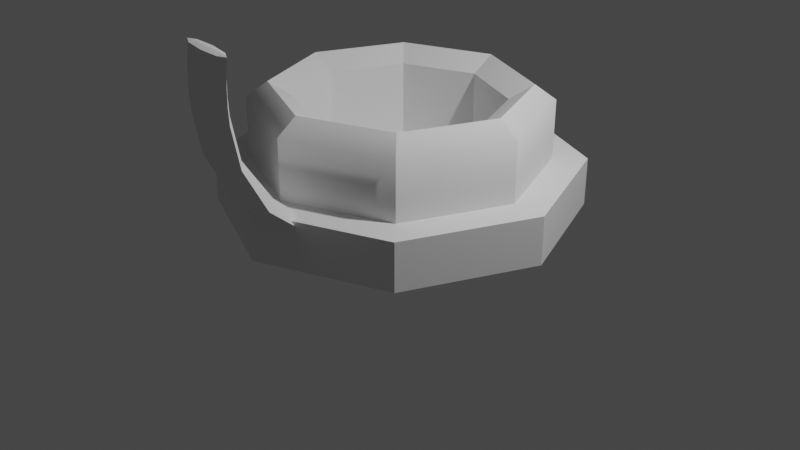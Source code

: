 # Source: candle_hold.blend  (saved by Blender 3.5.10; exported with 4.5.12 LTS)
import bpy
from mathutils import Matrix  # noqa: F401  (used for matrix-valued properties, if any)

bpy.ops.wm.read_factory_settings(use_empty=True)
scene = bpy.context.scene
scene.name = 'Scene'

# ---- collections
col_collection = bpy.data.collections.new('Collection'); scene.collection.children.link(col_collection)

# ---- node groups
ng_auto_smooth = bpy.data.node_groups.new('Auto Smooth', 'GeometryNodeTree')
_s = ng_auto_smooth.interface.new_socket(name='Geometry', in_out='OUTPUT', socket_type='NodeSocketGeometry')
_s = ng_auto_smooth.interface.new_socket(name='Geometry', in_out='INPUT', socket_type='NodeSocketGeometry')
_s = ng_auto_smooth.interface.new_socket(name='Angle', in_out='INPUT', socket_type='NodeSocketFloat')
_s.subtype = 'ANGLE'
_s.min_value = 0.0
_s.max_value = 3.142
ng_auto_smooth.is_modifier = True
_N = ng_auto_smooth.nodes; _L = ng_auto_smooth.links
n0 = _N.new('NodeGroupOutput'); n0.name = 'Group Output'; n0.location = (480, -100)
n1 = _N.new('NodeGroupInput'); n1.name = 'Group Input'; n1.location = (-420, -300)
n2 = _N.new('NodeGroupInput'); n2.name = 'Group Input.001'; n2.location = (-60, -100)
n3 = _N.new('GeometryNodeSetShadeSmooth'); n3.name = 'Set Shade Smooth'; n3.location = (120, -100)
n3.domain = 'EDGE'
n4 = _N.new('GeometryNodeSetShadeSmooth'); n4.name = 'Set Shade Smooth.001'; n4.location = (300, -100)
n5 = _N.new('GeometryNodeInputMeshEdgeAngle'); n5.name = 'Edge Angle'; n5.location = (-420, -220)
n6 = _N.new('GeometryNodeInputEdgeSmooth'); n6.name = 'Is Edge Smooth'; n6.location = (-60, -160)
n7 = _N.new('GeometryNodeInputShadeSmooth'); n7.name = 'Is Face Smooth'; n7.location = (-240, -340)
n8 = _N.new('FunctionNodeBooleanMath'); n8.name = 'Boolean Math'; n8.location = (-60, -220)
n9 = _N.new('FunctionNodeCompare'); n9.name = 'Compare'; n9.location = (-240, -180)
n9.operation = 'LESS_EQUAL'
_L.new(n5.outputs[0], n9.inputs[0])
_L.new(n4.outputs[0], n0.inputs[0])
_L.new(n1.outputs[1], n9.inputs[1])
_L.new(n9.outputs[0], n8.inputs[0])
_L.new(n7.outputs[0], n8.inputs[1])
_L.new(n2.outputs[0], n3.inputs[0])
_L.new(n6.outputs[0], n3.inputs[1])
_L.new(n3.outputs[0], n4.inputs[0])
_L.new(n8.outputs[0], n3.inputs[2])
n0.is_active_output = True

# ---- world
world_world = bpy.data.worlds.new('World'); scene.world = world_world
world_world.use_nodes = True; world_world.node_tree.nodes.clear()
_N = world_world.node_tree.nodes; _L = world_world.node_tree.links
n0 = _N.new('ShaderNodeOutputWorld'); n0.name = 'World Output'; n0.location = (300, 300)
n1 = _N.new('ShaderNodeBackground'); n1.name = 'Background'; n1.location = (10, 300)
n1.inputs[0].default_value = (0.05088, 0.05088, 0.05088, 1.0)
_L.new(n1.outputs[0], n0.inputs[0])
n0.is_active_output = True
world_world.color = (0.05088, 0.05088, 0.05088)
world_world.use_sun_shadow = False
world_world.sun_shadow_jitter_overblur = 0.0

# ---- cameras
cam_camera = bpy.data.cameras.new('Camera')
cam_camera.clip_end = 100.0
cam_camera.ortho_scale = 7.314

# ---- lights
light_light = bpy.data.lights.new('Light', 'POINT')
light_light.transmission_factor = 0.0
light_light.energy = 1000.0
light_light.shadow_soft_size = 0.1
light_light.shadow_maximum_resolution = 0.006
light_light.use_absolute_resolution = True

# ---- meshes
me_cylinder_006 = bpy.data.meshes.new('Cylinder.006')
me_cylinder_006.from_pydata([(0.0, 1.0, -1.0), (-1.209e-08, 0.8107, 1.0), (0.7071, 0.7071, -1.0), (0.5732, 0.5732, 1.0), (1.0, 0.0, -1.0), (0.8107, 4.096e-10, 1.0), (0.7071, -0.7071, -1.0), (0.5732, -0.5732, 1.0), (0.0, -1.0, -1.0), (-1.209e-08, -0.8107, 1.0), (-0.7071, -0.7071, -1.0), (-0.5732, -0.5732, 1.0), (-1.0, 0.0, -1.0), (-0.8107, 4.096e-10, 1.0), (-0.7071, 0.7071, -1.0), (-0.5732, 0.5732, 1.0), (0.7071, 0.7071, 1.0), (0.0, 1.0, 1.0), (1.0, 0.0, 1.0), (0.7071, -0.7071, 1.0), (0.0, -1.0, 1.0), (-0.7071, -0.7071, 1.0), (-1.0, 0.0, 1.0), (-0.7071, 0.7071, 1.0), (0.398, 0.398, 3.485), (-2.008e-08, 0.5629, 3.485), (0.5629, 4.096e-10, 3.485), (0.398, -0.398, 3.485), (-2.008e-08, -0.5629, 3.485), (-0.398, -0.398, 3.485), (-0.5629, 4.096e-10, 3.485), (-0.398, 0.398, 3.485), (0.5732, 0.5732, 3.485), (-1.209e-08, 0.8107, 3.485), (0.8107, 4.096e-10, 3.485), (0.5732, -0.5732, 3.485), (-1.209e-08, -0.8107, 3.485), (-0.5732, -0.5732, 3.485), (-0.8107, 4.096e-10, 3.485), (-0.5732, 0.5732, 3.485), (-1.584e-08, 0.6946, 4.108), (0.4911, 0.4911, 4.108), (0.6946, 4.096e-10, 4.108), (0.4911, -0.4911, 4.108), (-1.584e-08, -0.6946, 4.108), (-0.4911, -0.4911, 4.108), (-0.6946, 4.096e-10, 4.108), (-0.4911, 0.4911, 4.108), (0.398, 0.398, 3.485), (-2.008e-08, 0.5629, 3.485), (0.5629, 4.096e-10, 3.485), (0.398, -0.398, 3.485), (-2.008e-08, -0.5629, 3.485), (-0.398, -0.398, 3.485), (-0.5629, 4.096e-10, 3.485), (-0.398, 0.398, 3.485), (0.398, 0.398, 0.3911), (-2.008e-08, 0.5629, 0.3911), (0.5629, 4.096e-10, 0.3911), (0.398, -0.398, 0.3911), (-2.008e-08, -0.5629, 0.3911), (-0.398, -0.398, 0.3911), (-0.5629, 4.096e-10, 0.3911), (-0.398, 0.398, 0.3911)], [], [(0, 17, 16, 2), (2, 16, 18, 4), (4, 18, 19, 6), (6, 19, 20, 8), (8, 20, 21, 10), (10, 21, 22, 12), (11, 9, 36, 37), (12, 22, 23, 14), (14, 23, 17, 0), (0, 2, 4, 6, 8, 10, 12, 14), (13, 15, 1, 3, 5, 7, 9, 20, 19, 18, 16, 17, 23, 22, 21, 11), (9, 11, 21, 20), (25, 31, 63, 57), (7, 5, 34, 35), (3, 1, 33, 32), (1, 15, 39, 33), (13, 11, 37, 38), (9, 7, 35, 36), (5, 3, 32, 34), (15, 13, 38, 39), (40, 41, 32, 33), (41, 42, 34, 32), (42, 43, 35, 34), (43, 44, 36, 35), (44, 45, 37, 36), (45, 46, 38, 37), (46, 47, 39, 38), (47, 40, 33, 39), (55, 49, 40, 47), (54, 55, 47, 46), (53, 54, 46, 45), (52, 53, 45, 44), (51, 52, 44, 43), (50, 51, 43, 42), (48, 50, 42, 41), (49, 48, 41, 40), (25, 24, 48, 49), (24, 26, 50, 48), (26, 27, 51, 50), (27, 28, 52, 51), (28, 29, 53, 52), (29, 30, 54, 53), (30, 31, 55, 54), (31, 25, 49, 55), (56, 57, 63, 62, 61, 60, 59, 58), (30, 29, 61, 62), (28, 27, 59, 60), (26, 24, 56, 58), (31, 30, 62, 63), (29, 28, 60, 61), (27, 26, 58, 59), (24, 25, 57, 56)])
me_cylinder_006.polygons.foreach_set('use_smooth', [True] * 52)
_uv = me_cylinder_006.uv_layers.new(name='UVMap')
_uv.uv.foreach_set('vector', [0.669, 0.005419, 0.669, 0.2809, 0.5943, 0.2755, 0.5943, 0.0, 0.5943, 0.0, 0.5943, 0.2755, 0.4886, 0.2755, 0.4886, 0.0, 0.4886, 0.0, 0.4886, 0.2755, 0.4138, 0.2809, 0.4138, 0.005419, 0.0, 0.9692, 0.0, 0.6937, 0.1057, 0.6937, 0.1057, 0.9692, 0.1057, 0.9692, 0.1057, 0.6937, 0.1805, 0.6883, 0.1805, 0.9638, 0.9211, 0.0, 0.9211, 0.2755, 0.8153, 0.2755, 0.8153, 0.0, 0.2069, 0.004393, 0.2675, 0.0, 0.2675, 0.3423, 0.2069, 0.3467, 0.5943, 0.5416, 0.5943, 0.8171, 0.5195, 0.8117, 0.5195, 0.5362, 0.5195, 0.5362, 0.5195, 0.8117, 0.4138, 0.8117, 0.4138, 0.5362, 0.0, 0.5078, 0.07475, 0.433, 0.1805, 0.433, 0.2552, 0.5078, 0.2552, 0.6135, 0.1805, 0.6883, 0.07475, 0.6883, 8.233e-09, 0.6135, 0.5843, 0.3051, 0.4986, 0.3051, 0.438, 0.3657, 0.438, 0.4514, 0.4986, 0.512, 0.5843, 0.512, 0.6449, 0.4514, 0.669, 0.4614, 0.5943, 0.5362, 0.4886, 0.5362, 0.4138, 0.4614, 0.4138, 0.3557, 0.4886, 0.2809, 0.5943, 0.2809, 0.669, 0.3557, 0.6449, 0.3657, 0.6449, 0.4514, 0.6449, 0.3657, 0.669, 0.3557, 0.669, 0.4614, 0.8722, 0.8585, 0.8127, 0.8585, 0.8127, 0.4323, 0.8722, 0.4323, 0.3532, 0.0, 0.4138, 0.004393, 0.4138, 0.3467, 0.3532, 0.3423, 0.7547, 0.0, 0.8153, 0.004393, 0.8153, 0.3467, 0.7547, 0.3423, 0.0606, 0.0, 0.1463, 0.0, 0.1463, 0.3423, 0.0606, 0.3423, 0.9143, 0.4293, 1.0, 0.4293, 1.0, 0.7715, 0.9143, 0.7715, 0.2675, 0.0, 0.3532, 0.0, 0.3532, 0.3423, 0.2675, 0.3423, 0.669, 0.0, 0.7547, 0.0, 0.7547, 0.3423, 0.669, 0.3423, 0.1463, 0.0, 0.2069, 0.004393, 0.2069, 0.3467, 0.1463, 0.3423, 0.06674, 0.4293, 0.01482, 0.433, 0.0, 0.3467, 0.0606, 0.3423, 0.7486, 0.4293, 0.6752, 0.4293, 0.669, 0.3423, 0.7547, 0.3423, 0.399, 0.433, 0.3471, 0.4293, 0.3532, 0.3423, 0.4138, 0.3467, 0.3471, 0.4293, 0.2736, 0.4293, 0.2675, 0.3423, 0.3532, 0.3423, 0.2736, 0.4293, 0.2217, 0.433, 0.2069, 0.3467, 0.2675, 0.3423, 0.9939, 0.8585, 0.9204, 0.8585, 0.9143, 0.7715, 1.0, 0.7715, 0.1921, 0.433, 0.1402, 0.4293, 0.1463, 0.3423, 0.2069, 0.3467, 0.1402, 0.4293, 0.06674, 0.4293, 0.0606, 0.3423, 0.1463, 0.3423, 0.4169, 0.9355, 0.4169, 0.876, 0.504, 0.8691, 0.504, 0.9425, 0.4138, 0.9776, 0.4169, 0.9355, 0.504, 0.9425, 0.5002, 0.9944, 0.5913, 0.8735, 0.5931, 0.933, 0.5062, 0.9425, 0.504, 0.8691, 0.5931, 0.8313, 0.5913, 0.8735, 0.504, 0.8691, 0.5062, 0.8171, 0.7563, 0.9148, 0.7581, 0.9743, 0.6712, 0.9839, 0.669, 0.9105, 0.7581, 0.8727, 0.7563, 0.9148, 0.669, 0.9105, 0.6712, 0.8585, 0.1874, 0.6883, 0.2469, 0.6883, 0.2539, 0.7754, 0.1805, 0.7754, 0.4169, 0.876, 0.4138, 0.8339, 0.5002, 0.8171, 0.504, 0.8691, 0.2552, 0.433, 0.2552, 0.433, 0.2552, 0.433, 0.2552, 0.433, 0.2552, 0.433, 0.2552, 0.433, 0.2552, 0.433, 0.2552, 0.433, 0.2552, 0.433, 0.2552, 0.433, 0.2552, 0.433, 0.2552, 0.433, 0.2552, 0.433, 0.2552, 0.433, 0.2552, 0.433, 0.2552, 0.433, 0.2552, 0.433, 0.2552, 0.433, 0.2552, 0.433, 0.2552, 0.433, 0.2552, 0.433, 0.2552, 0.433, 0.2552, 0.433, 0.2552, 0.433, 0.2552, 0.433, 0.2552, 0.433, 0.2552, 0.433, 0.2552, 0.433, 0.2552, 0.433, 0.2552, 0.433, 0.2552, 0.433, 0.2552, 0.433, 0.8153, 0.3771, 0.8153, 0.3176, 0.8574, 0.2755, 0.9169, 0.2755, 0.959, 0.3176, 0.959, 0.3771, 0.9169, 0.4192, 0.8574, 0.4192, 0.7706, 0.8585, 0.7111, 0.8585, 0.7111, 0.4323, 0.7706, 0.4323, 0.3568, 0.8622, 0.2973, 0.8622, 0.2973, 0.4361, 0.3568, 0.4361, 0.6538, 0.9623, 0.5943, 0.9623, 0.5943, 0.5362, 0.6538, 0.5362, 0.8127, 0.8554, 0.7706, 0.8585, 0.7706, 0.4323, 0.8127, 0.4293, 0.7111, 0.8585, 0.669, 0.8554, 0.669, 0.4293, 0.7111, 0.4323, 0.2973, 0.8622, 0.2552, 0.8592, 0.2552, 0.433, 0.2973, 0.4361, 0.9143, 0.8554, 0.8722, 0.8585, 0.8722, 0.4323, 0.9143, 0.4293])
me_cylinder_006.update()
me_cylinder_010 = bpy.data.meshes.new('Cylinder.010')
me_cylinder_010.from_pydata([(-2.18, 0.4231, 4.144), (1.762, 0.3959, -0.08349), (1.714, 0.3993, -2.826), (1.714, 0.3993, -6.788), (1.714, 0.382, 7.327), (1.884, 0.3776, -6.788), (1.884, 0.3665, 7.384), (1.955, 0.3251, -6.788), (1.954, 0.3268, 7.502), (1.884, 0.2726, -6.788), (1.884, 0.2861, 7.61), (1.714, 0.2508, -6.788), (1.713, 0.2682, 7.646), (1.544, 0.2726, -6.788), (1.544, 0.2837, 7.588), (1.473, 0.3251, -6.788), (1.473, 0.3234, 7.471), (1.544, 0.3776, -6.788), (1.544, 0.3641, 7.363), (1.671, 0.3687, 2.681), (1.714, 0.3993, 5.738), (1.884, 0.3776, 5.738), (1.837, 0.381, 2.995), (1.927, 0.4082, 0.2306), (1.884, 0.3776, -2.826), (1.955, 0.3251, 5.738), (1.955, 0.3251, 2.883), (1.955, 0.3251, 0.02842), (1.955, 0.3251, -2.826), (1.884, 0.2726, 5.738), (1.884, 0.2726, 2.883), (1.884, 0.2726, 0.02842), (1.884, 0.2726, -2.826), (1.714, 0.2508, 5.738), (1.714, 0.2508, 2.883), (1.714, 0.2508, 0.02842), (1.714, 0.2508, -2.826), (1.544, 0.2726, 5.738), (1.544, 0.2726, 2.883), (1.544, 0.2726, 0.02842), (1.544, 0.2726, -2.826), (1.473, 0.3251, 5.738), (1.473, 0.3251, 2.883), (1.473, 0.3251, 0.02842), (1.473, 0.3251, -2.826), (1.544, 0.3776, 5.738), (1.544, 0.3776, 2.883), (1.552, 0.3876, 0.3186), (1.552, 0.3876, -2.536), (1.714, 0.3993, 6.477), (1.884, 0.2726, 6.477), (1.884, 0.3776, 6.477), (1.955, 0.3251, 6.477), (1.714, 0.2508, 6.477), (1.544, 0.2726, 6.477), (1.473, 0.3251, 6.477), (1.544, 0.3776, 6.477), (1.884, 0.2726, 5.005), (1.884, 0.3776, 5.005), (1.714, 0.3993, 5.005), (1.955, 0.3251, 5.005), (1.714, 0.2508, 5.005), (1.544, 0.2726, 5.005), (1.473, 0.3251, 5.005), (1.544, 0.3776, 5.005), (1.714, 0.3993, 6.66), (1.714, 0.3993, 6.912), (1.714, 0.3993, 7.165), (1.884, 0.2726, 7.165), (1.884, 0.2726, 6.912), (1.884, 0.2726, 6.66), (1.884, 0.3776, 7.165), (1.884, 0.3776, 6.912), (1.884, 0.3776, 6.66), (1.955, 0.3251, 7.165), (1.955, 0.3251, 6.912), (1.955, 0.3251, 6.66), (1.714, 0.2508, 7.165), (1.714, 0.2508, 6.912), (1.714, 0.2508, 6.66), (1.544, 0.2726, 7.165), (1.544, 0.2726, 6.912), (1.544, 0.2726, 6.66), (1.473, 0.3251, 7.165), (1.473, 0.3251, 6.912), (1.473, 0.3251, 6.66), (1.544, 0.3776, 7.165), (1.544, 0.3776, 6.912), (1.544, 0.3776, 6.66), (1.884, 0.2726, 2.883), (1.884, 0.3776, 2.883), (1.955, 0.3251, 2.883), (1.714, 0.2508, 2.883), (1.544, 0.2726, 2.883), (1.473, 0.3251, 2.883), (1.544, 0.3776, 2.883), (1.714, 0.3993, 2.883)], [], [(36, 35, 39, 40), (43, 42, 46, 47), (67, 4, 6, 71), (35, 34, 38, 39), (44, 43, 47, 48), (71, 6, 8, 74), (62, 37, 41, 63), (15, 44, 48, 17), (74, 8, 10, 68), (39, 38, 42, 43), (64, 45, 20, 59), (68, 10, 12, 77), (40, 39, 43, 44), (47, 46, 19, 1), (77, 12, 14, 80), (13, 40, 44, 15), (48, 47, 1, 2), (80, 14, 16, 83), (6, 4, 18, 16, 14, 12, 10, 8), (17, 48, 2, 3), (83, 16, 18, 86), (11, 36, 40, 13), (63, 41, 45, 64), (86, 18, 4, 67), (3, 5, 7, 9, 11, 13, 15, 17), (61, 33, 37, 62), (9, 32, 36, 11), (32, 31, 35, 36), (31, 30, 34, 35), (57, 29, 33, 61), (7, 28, 32, 9), (28, 27, 31, 32), (27, 26, 30, 31), (60, 25, 29, 57), (5, 24, 28, 7), (24, 23, 27, 28), (23, 22, 26, 27), (58, 21, 25, 60), (3, 2, 24, 5), (2, 1, 23, 24), (1, 19, 22, 23), (59, 20, 21, 58), (45, 56, 49, 20), (41, 55, 56, 45), (37, 54, 55, 41), (33, 53, 54, 37), (29, 50, 53, 33), (25, 52, 50, 29), (21, 51, 52, 25), (20, 49, 51, 21), (96, 59, 58, 90), (90, 58, 60, 91), (91, 60, 57, 89), (89, 57, 61, 92), (92, 61, 62, 93), (94, 63, 64, 95), (95, 64, 59, 96), (93, 62, 63, 94), (56, 88, 65, 49), (88, 87, 66, 65), (87, 86, 67, 66), (55, 85, 88, 56), (85, 84, 87, 88), (84, 83, 86, 87), (54, 82, 85, 55), (82, 81, 84, 85), (81, 80, 83, 84), (53, 79, 82, 54), (79, 78, 81, 82), (78, 77, 80, 81), (50, 70, 79, 53), (70, 69, 78, 79), (69, 68, 77, 78), (52, 76, 70, 50), (76, 75, 69, 70), (75, 74, 68, 69), (51, 73, 76, 52), (73, 72, 75, 76), (72, 71, 74, 75), (49, 65, 73, 51), (65, 66, 72, 73), (66, 67, 71, 72), (38, 93, 94, 42), (46, 95, 96, 19), (42, 94, 95, 46), (34, 92, 93, 38), (30, 89, 92, 34), (26, 91, 89, 30), (22, 90, 91, 26), (19, 96, 90, 22)])
me_cylinder_010.polygons.foreach_set('use_smooth', [True] * 90)
_uv = me_cylinder_010.uv_layers.new(name='UVMap')
_uv.uv.foreach_set('vector', [0.05004, 0.3956, 0.05004, 0.1978, 0.06125, 0.1978, 0.06125, 0.3956, 3.08e-05, 0.5278, 2.675e-05, 0.33, 0.005546, 0.3301, 0.006234, 0.5077, 0.01738, 0.03346, 0.01717, 0.02223, 0.02848, 0.01819, 0.02861, 0.03341, 0.05004, 0.1978, 0.05004, 2.405e-05, 0.06125, 1.293e-05, 0.06125, 0.1978, 3.484e-05, 0.7255, 3.08e-05, 0.5278, 0.006234, 0.5077, 0.006238, 0.7055, 0.02861, 0.03341, 0.02848, 0.01819, 0.03267, 0.01, 0.03265, 0.03335, 0.06932, 0.147, 0.06931, 0.1978, 0.0653, 0.1978, 0.0653, 0.147, 4.046e-05, 1.0, 3.484e-05, 0.7255, 0.006238, 0.7055, 0.005559, 1.0, 0.09789, 0.2966, 0.09791, 0.32, 0.09252, 0.3275, 0.09236, 0.2966, 0.06125, 0.1978, 0.06125, 1.293e-05, 0.06527, 0.0, 0.06527, 0.1978, 0.005543, 0.1831, 0.005542, 0.1323, 0.01739, 0.1323, 0.01739, 0.183, 0.09236, 0.2966, 0.09252, 0.3275, 0.08073, 0.33, 0.08052, 0.2966, 0.06125, 0.3956, 0.06125, 0.1978, 0.06527, 0.1978, 0.06527, 0.3956, 0.006234, 0.5077, 0.005546, 0.3301, 0.01402, 0.344, 0.02057, 0.5355, 0.08052, 0.2966, 0.08073, 0.33, 0.06944, 0.326, 0.06931, 0.2966, 0.06125, 0.67, 0.06125, 0.3956, 0.06527, 0.3956, 0.06527, 0.67, 0.006238, 0.7055, 0.006234, 0.5077, 0.02057, 0.5355, 0.0174, 0.7256, 0.06931, 0.2966, 0.06944, 0.326, 0.06527, 0.3178, 0.06529, 0.2966, 0.02848, 0.01819, 0.01717, 0.02223, 0.005377, 0.01976, 0.0, 0.01223, 0.004193, 0.004041, 0.0155, 0.0, 0.0273, 0.002469, 0.03267, 0.01, 0.005559, 1.0, 0.006238, 0.7055, 0.0174, 0.7256, 0.0174, 1.0, 2.069e-05, 0.03344, 0.0, 0.01223, 0.005377, 0.01976, 0.00554, 0.03347, 0.05004, 0.67, 0.05004, 0.3956, 0.06125, 0.3956, 0.06125, 0.67, 2.374e-05, 0.183, 2.27e-05, 0.1323, 0.005542, 0.1323, 0.005543, 0.1831, 0.00554, 0.03347, 0.005377, 0.01976, 0.01717, 0.02223, 0.01738, 0.03346, 0.09791, 0.01588, 0.1009, 0.00438, 0.1051, 0.0, 0.1081, 0.005303, 0.1081, 0.01718, 0.1051, 0.02868, 0.1009, 0.03306, 0.09791, 0.02776, 0.08053, 0.147, 0.08052, 0.1978, 0.06931, 0.1978, 0.06932, 0.147, 0.0382, 0.67, 0.0382, 0.3956, 0.05004, 0.3956, 0.05004, 0.67, 0.0382, 0.3956, 0.0382, 0.1978, 0.05004, 0.1978, 0.05004, 0.3956, 0.0382, 0.1978, 0.0382, 2.684e-05, 0.05004, 2.405e-05, 0.05004, 0.1978, 0.09237, 0.147, 0.09236, 0.1978, 0.08052, 0.1978, 0.08053, 0.147, 0.03267, 0.67, 0.03267, 0.3956, 0.0382, 0.3956, 0.0382, 0.67, 0.03267, 0.3956, 0.03267, 0.1978, 0.0382, 0.1978, 0.0382, 0.3956, 0.03267, 0.1978, 0.03267, 1.966e-05, 0.0382, 2.684e-05, 0.0382, 0.1978, 0.0979, 0.147, 0.0979, 0.1978, 0.09236, 0.1978, 0.09237, 0.147, 0.02863, 0.9999, 0.02863, 0.7255, 0.03267, 0.7255, 0.03267, 0.9999, 0.02863, 0.7255, 0.03199, 0.5138, 0.03266, 0.5277, 0.03267, 0.7255, 0.03199, 0.5138, 0.02544, 0.3223, 0.03266, 0.3299, 0.03266, 0.5277, 0.02862, 0.183, 0.02862, 0.1322, 0.03265, 0.1322, 0.03266, 0.1829, 0.0174, 1.0, 0.0174, 0.7256, 0.02863, 0.7255, 0.02863, 0.9999, 0.0174, 0.7256, 0.02057, 0.5355, 0.03199, 0.5138, 0.02863, 0.7255, 0.02057, 0.5355, 0.01402, 0.344, 0.02544, 0.3223, 0.03199, 0.5138, 0.01739, 0.183, 0.01739, 0.1323, 0.02862, 0.1322, 0.02862, 0.183, 0.005542, 0.1323, 0.005541, 0.08115, 0.01738, 0.08113, 0.01739, 0.1323, 2.27e-05, 0.1323, 2.166e-05, 0.08111, 0.005541, 0.08115, 0.005542, 0.1323, 0.06931, 0.1978, 0.06931, 0.2489, 0.06529, 0.249, 0.0653, 0.1978, 0.08052, 0.1978, 0.08052, 0.2489, 0.06931, 0.2489, 0.06931, 0.1978, 0.09236, 0.1978, 0.09236, 0.2489, 0.08052, 0.2489, 0.08052, 0.1978, 0.0979, 0.1978, 0.09789, 0.2489, 0.09236, 0.2489, 0.09236, 0.1978, 0.02862, 0.1322, 0.02861, 0.08108, 0.03265, 0.08102, 0.03265, 0.1322, 0.01739, 0.1323, 0.01738, 0.08113, 0.02861, 0.08108, 0.02862, 0.1322, 0.01739, 0.33, 0.01739, 0.183, 0.02862, 0.183, 0.02862, 0.33, 0.02862, 0.33, 0.02862, 0.183, 0.03266, 0.1829, 0.03266, 0.3299, 0.09791, 7.548e-06, 0.0979, 0.147, 0.09237, 0.147, 0.09238, 0.0, 0.09238, 0.0, 0.09237, 0.147, 0.08053, 0.147, 0.08054, 2.015e-06, 0.08054, 2.015e-06, 0.08053, 0.147, 0.06932, 0.147, 0.06933, 1.24e-05, 2.675e-05, 0.33, 2.374e-05, 0.183, 0.005543, 0.1831, 0.005546, 0.3301, 0.005546, 0.3301, 0.005543, 0.1831, 0.01739, 0.183, 0.01739, 0.33, 0.06933, 1.24e-05, 0.06932, 0.147, 0.0653, 0.147, 0.06531, 2.507e-05, 0.005541, 0.08115, 0.00554, 0.06845, 0.01738, 0.06844, 0.01738, 0.08113, 0.00554, 0.06845, 0.00554, 0.05096, 0.01738, 0.05095, 0.01738, 0.06844, 0.00554, 0.05096, 0.00554, 0.03347, 0.01738, 0.03346, 0.01738, 0.05095, 2.166e-05, 0.08111, 2.14e-05, 0.06842, 0.00554, 0.06845, 0.005541, 0.08115, 2.14e-05, 0.06842, 2.104e-05, 0.05093, 0.00554, 0.05096, 0.00554, 0.06845, 2.104e-05, 0.05093, 2.069e-05, 0.03344, 0.00554, 0.03347, 0.00554, 0.05096, 0.06931, 0.2489, 0.06931, 0.2616, 0.06529, 0.2617, 0.06529, 0.249, 0.06931, 0.2616, 0.06931, 0.2791, 0.06529, 0.2791, 0.06529, 0.2617, 0.06931, 0.2791, 0.06931, 0.2966, 0.06529, 0.2966, 0.06529, 0.2791, 0.08052, 0.2489, 0.08052, 0.2616, 0.06931, 0.2616, 0.06931, 0.2489, 0.08052, 0.2616, 0.08052, 0.2791, 0.06931, 0.2791, 0.06931, 0.2616, 0.08052, 0.2791, 0.08052, 0.2966, 0.06931, 0.2966, 0.06931, 0.2791, 0.09236, 0.2489, 0.09236, 0.2616, 0.08052, 0.2616, 0.08052, 0.2489, 0.09236, 0.2616, 0.09236, 0.2791, 0.08052, 0.2791, 0.08052, 0.2616, 0.09236, 0.2791, 0.09236, 0.2966, 0.08052, 0.2966, 0.08052, 0.2791, 0.09789, 0.2489, 0.09789, 0.2616, 0.09236, 0.2616, 0.09236, 0.2489, 0.09789, 0.2616, 0.09789, 0.2791, 0.09236, 0.2791, 0.09236, 0.2616, 0.09789, 0.2791, 0.09789, 0.2966, 0.09236, 0.2966, 0.09236, 0.2791, 0.02861, 0.08108, 0.02861, 0.06839, 0.03265, 0.06832, 0.03265, 0.08102, 0.02861, 0.06839, 0.02861, 0.0509, 0.03265, 0.05084, 0.03265, 0.06832, 0.02861, 0.0509, 0.02861, 0.03341, 0.03265, 0.03335, 0.03265, 0.05084, 0.01738, 0.08113, 0.01738, 0.06844, 0.02861, 0.06839, 0.02861, 0.08108, 0.01738, 0.06844, 0.01738, 0.05095, 0.02861, 0.0509, 0.02861, 0.06839, 0.01738, 0.05095, 0.01738, 0.03346, 0.02861, 0.03341, 0.02861, 0.0509, 0.09791, 0.04364, 0.09791, 0.04364, 0.09791, 0.04364, 0.09791, 0.04364, 0.005546, 0.3301, 0.005546, 0.3301, 0.01739, 0.33, 0.01402, 0.344, 0.09791, 0.04364, 0.09791, 0.04364, 0.09791, 0.04364, 0.09791, 0.04364, 0.09791, 0.04364, 0.09791, 0.04364, 0.09791, 0.04364, 0.09791, 0.04364, 0.09791, 0.04364, 0.09791, 0.04364, 0.09791, 0.04364, 0.09791, 0.04364, 0.09791, 0.04364, 0.09791, 0.04364, 0.09791, 0.04364, 0.09791, 0.04364, 0.1008, 0.04364, 0.09791, 0.0358, 0.1008, 0.03306, 0.1008, 0.03306, 0.0999, 0.05844, 0.09791, 0.05535, 0.0999, 0.04364, 0.09953, 0.04693])
me_cylinder_010.update()

# ---- objects
ob_light = bpy.data.objects.new('Light', light_light)
ob_camera = bpy.data.objects.new('Camera', cam_camera)
ob_cylinder_001 = bpy.data.objects.new('Cylinder.001', me_cylinder_006)
ob_candle_holder = bpy.data.objects.new('candle holder', me_cylinder_010)

# ---- transforms, parenting, visibility, modifiers, constraints
ob_light.location = (4.076, 1.005, 5.904)
ob_light.rotation_euler = (0.6503, 0.05522, 1.866)
ob_light.lock_rotations_4d = False
ob_light.empty_display_type = 'ARROWS'
ob_light.color = (0.0, 0.0, 0.0, 0.0)
ob_light.lineart.crease_threshold = 0.0
ob_camera.location = (7.359, -6.926, 4.958)
ob_camera.rotation_euler = (1.109, 0.0, 0.8149)
ob_camera.lock_rotations_4d = False
ob_camera.empty_display_type = 'ARROWS'
ob_camera.color = (0.0, 0.0, 0.0, 0.0)
ob_camera.display_type = 'WIRE'
ob_camera.lineart.crease_threshold = 0.0
ob_cylinder_001.parent = ob_candle_holder
ob_cylinder_001.matrix_parent_inverse = Matrix(((0.7449, -0.07688, -0.01412, 10.87), (0.06843, 0.576, 0.4739, 2.004), (-0.2837, -3.549, 4.354, -12.61), (-0.0, 0.0, -0.0, 1.0)))
ob_cylinder_001.location = (-12.56, 1.859e-18, 0.134)
ob_cylinder_001.scale = (1.845, 1.845, 0.2457)
_m = ob_cylinder_001.modifiers.new('Auto Smooth', 'NODES')
_m.node_group = ng_auto_smooth
_gi = [s.identifier for s in ng_auto_smooth.interface.items_tree if s.item_type == 'SOCKET' and s.in_out == 'INPUT']
_m[_gi[1]] = 0.5236  # Angle
ob_candle_holder.location = (-2.239, -1.958, 0.6206)
ob_candle_holder.rotation_euler = (0.6856, 0.02346, -0.1011)
ob_candle_holder.scale = (1.335, 1.335, 0.1778)
_m = ob_candle_holder.modifiers.new('SimpleDeform', 'SIMPLE_DEFORM')
_m.deform_method = 'BEND'
_m.factor = 0.257
_m.angle = 0.257
_m = ob_candle_holder.modifiers.new('Auto Smooth', 'NODES')
_m.node_group = ng_auto_smooth
_gi = [s.identifier for s in ng_auto_smooth.interface.items_tree if s.item_type == 'SOCKET' and s.in_out == 'INPUT']
_m[_gi[1]] = 0.5236  # Angle

# ---- collection membership
col_collection.objects.link(ob_light)
col_collection.objects.link(ob_camera)
col_collection.objects.link(ob_cylinder_001)
col_collection.objects.link(ob_candle_holder)

# ---- scene / render settings (as saved in the file)
scene.camera = ob_camera
scene.frame_start = 1; scene.frame_end = 250; scene.frame_set(45)
scene.render.engine = 'BLENDER_EEVEE_NEXT'
scene.cycles.sampling_pattern = 'TABULATED_SOBOL'
scene.view_settings.view_transform = 'Filmic'
bpy.context.view_layer.update()
